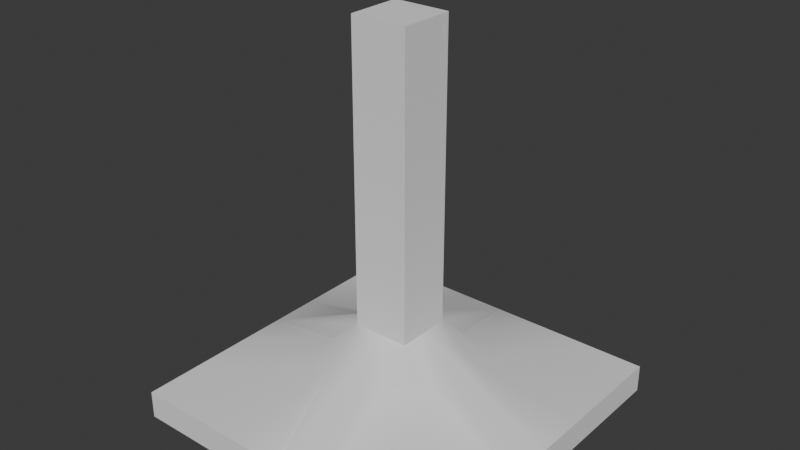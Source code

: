 # Source: spinnerStand.blend  (saved by Blender 5.1.30; exported with 4.5.12 LTS)
import bpy
from mathutils import Matrix  # noqa: F401  (used for matrix-valued properties, if any)

bpy.ops.wm.read_factory_settings(use_empty=True)
scene = bpy.context.scene
scene.name = 'Scene'

# ---- collections
col_collection = bpy.data.collections.new('Collection'); scene.collection.children.link(col_collection)

# ---- node groups
ng_smooth_by_angle = bpy.data.node_groups.new('Smooth by Angle', 'GeometryNodeTree')
_s = ng_smooth_by_angle.interface.new_socket(name='Mesh', in_out='OUTPUT', socket_type='NodeSocketGeometry')
_s = ng_smooth_by_angle.interface.new_socket(name='Mesh', in_out='INPUT', socket_type='NodeSocketGeometry')
_s = ng_smooth_by_angle.interface.new_socket(name='Angle', in_out='INPUT', socket_type='NodeSocketFloat')
_s.subtype = 'ANGLE'
_s.default_value = 0.5236
_s.min_value = 0.0
_s.max_value = 3.142
_s.description = 'Maximum face angle for smooth edges'
_s = ng_smooth_by_angle.interface.new_socket(name='Ignore Sharpness', in_out='INPUT', socket_type='NodeSocketBool')
_s.force_non_field = True
ng_smooth_by_angle.is_modifier = True
_N = ng_smooth_by_angle.nodes; _L = ng_smooth_by_angle.links
n0 = _N.new('GeometryNodeSetShadeSmooth'); n0.name = 'Set Shade Smooth'; n0.location = (120, -80)
n0.domain = 'EDGE'
n1 = _N.new('GeometryNodeSetShadeSmooth'); n1.name = 'Set Shade Smooth.001'; n1.location = (300, -80)
n2 = _N.new('NodeGroupOutput'); n2.name = 'Group Output'; n2.location = (480, -80)
n3 = _N.new('GeometryNodeInputMeshEdgeAngle'); n3.name = 'Edge Angle'; n3.location = (-440, -240)
n4 = _N.new('NodeGroupInput'); n4.name = 'Group Input'; n4.location = (-80, -80)
n5 = _N.new('GeometryNodeInputEdgeSmooth'); n5.name = 'Is Edge Smooth'; n5.location = (-260, -120)
n6 = _N.new('GeometryNodeInputShadeSmooth'); n6.name = 'Is Shade Smooth'; n6.location = (-440, -397)
n7 = _N.new('FunctionNodeCompare'); n7.name = 'Compare'; n7.location = (-260, -260)
n7.operation = 'LESS_EQUAL'
n7.inputs[6].default_value = (0.0, 0.0, 0.0, 0.0)
n7.inputs[7].default_value = (0.0, 0.0, 0.0, 0.0)
n8 = _N.new('FunctionNodeBooleanMath'); n8.name = 'Boolean Math.001'; n8.location = (-80, -260)
n9 = _N.new('NodeGroupInput'); n9.name = 'Group Input.001'; n9.location = (-440, -329)
n10 = _N.new('NodeGroupInput'); n10.name = 'Group Input.002'; n10.location = (-259, -189)
n11 = _N.new('FunctionNodeBooleanMath'); n11.name = 'Boolean Math'; n11.location = (-80, -149)
n11.operation = 'OR'
n12 = _N.new('FunctionNodeBooleanMath'); n12.name = 'Boolean Math.002'; n12.location = (-260, -380)
n12.operation = 'OR'
n13 = _N.new('NodeGroupInput'); n13.name = 'Group Input.003'; n13.location = (-440, -460)
_L.new(n3.outputs[0], n7.inputs[0])
_L.new(n1.outputs[0], n2.inputs[0])
_L.new(n9.outputs[1], n7.inputs[1])
_L.new(n7.outputs[0], n8.inputs[0])
_L.new(n4.outputs[0], n0.inputs[0])
_L.new(n0.outputs[0], n1.inputs[0])
_L.new(n8.outputs[0], n0.inputs[2])
_L.new(n10.outputs[2], n11.inputs[1])
_L.new(n5.outputs[0], n11.inputs[0])
_L.new(n11.outputs[0], n0.inputs[1])
_L.new(n13.outputs[2], n12.inputs[1])
_L.new(n6.outputs[0], n12.inputs[0])
_L.new(n12.outputs[0], n8.inputs[1])
n2.is_active_output = True

# ---- world
world_world = bpy.data.worlds.new('World'); scene.world = world_world
world_world.use_nodes = True; world_world.node_tree.nodes.clear()
_N = world_world.node_tree.nodes; _L = world_world.node_tree.links
n0 = _N.new('ShaderNodeOutputWorld'); n0.name = 'World Output'; n0.location = (200, 100)
n1 = _N.new('ShaderNodeBackground'); n1.name = 'Background'; n1.location = (-200, 100)
n1.inputs[0].default_value = (0.05088, 0.05088, 0.05088, 1.0)
_L.new(n1.outputs[0], n0.inputs[0])
n0.is_active_output = True
world_world.color = (0.05088, 0.05088, 0.05088)
world_world.sun_shadow_jitter_overblur = 0.0

# ---- meshes
me_cube_001 = bpy.data.meshes.new('Cube.001')
me_cube_001.from_pydata([(-3.332e-09, -1.783, 0.3109), (-1.783, -1.783, 0.3109), (1.783, 0.0, 0.3109), (-1.783, 1.783, 0.3109), (-3.332e-09, 1.783, 0.3109), (1.783, -1.783, 0.3109), (-1.783, 0.0, 0.3109), (1.783, 1.783, 0.3109), (-1.783, -1.783, 0.0121), (-1.783, 1.783, 0.0121), (1.783, 1.783, 0.0121), (1.783, -1.783, 0.0121), (-1.783, 1.157, 0.3109), (-0.3045, 0.0, 1.0), (-1.783, 0.532, 0.3109), (0.3045, 0.0, 1.0), (0.0, 0.2984, 1.0), (0.5428, 1.783, 0.3109), (0.0, -0.2984, 1.0), (0.5428, -1.783, 0.3109), (1.783, -0.532, 0.3109), (1.783, 0.532, 0.3109), (-0.5428, 1.783, 0.3109), (-0.5428, -1.783, 0.3109), (-1.783, -0.532, 0.3109), (0.3045, -0.2984, 1.0), (0.3045, 0.2984, 1.0), (-0.3045, 0.2984, 1.0), (-0.3045, -0.2984, 1.0), (-0.3045, 0.0, 4.174), (0.0, 0.0, 4.174), (0.0, 0.2984, 4.174), (0.3045, 0.0, 4.174), (0.0, -0.2984, 4.174), (0.3045, -0.2984, 4.174), (0.3045, 0.2984, 4.174), (-0.3045, 0.2984, 4.174), (-0.3045, -0.2984, 4.174), (-1.163, 1.783, 0.3109), (-0.3045, 0.6492, 0.6853), (-0.6523, 0.2984, 0.6853), (-0.6523, 0.6492, 0.528), (1.163, 1.783, 0.3109), (1.783, 1.157, 0.3109), (0.3045, 0.6492, 0.6853), (0.6523, 0.2984, 0.6853), (0.6523, 0.6492, 0.528), (1.783, -1.157, 0.3109), (1.163, -1.783, 0.3109), (0.3045, -0.6492, 0.6853), (0.6523, -0.2984, 0.6853), (0.6523, -0.6492, 0.528), (-1.163, -1.783, 0.3109), (-1.783, -1.157, 0.3109), (-0.3045, -0.6492, 0.6853), (-0.6523, -0.2984, 0.6853), (-0.6523, -0.6492, 0.528), (-0.3045, 0.0, 2.587), (-0.3045, -0.2984, 2.587), (0.3045, 0.0, 2.587), (0.3045, 0.2984, 2.587), (0.0, 0.2984, 2.587), (0.0, -0.2984, 2.587), (0.3045, -0.2984, 2.587), (-0.3045, 0.2984, 2.587), (-0.3045, 0.0, 1.794), (0.3045, 0.0, 1.794), (-0.3045, -0.2984, 1.794), (0.3045, 0.2984, 1.794), (0.0, 0.2984, 1.794), (0.0, -0.2984, 1.794), (0.3045, -0.2984, 1.794), (-0.3045, 0.2984, 1.794), (-0.3045, -0.2984, 3.381), (0.3045, 0.2984, 3.381), (0.0, 0.2984, 3.381), (0.0, -0.2984, 3.381), (0.3045, -0.2984, 3.381), (-0.3045, 0.2984, 3.381), (-0.3045, 0.0, 3.381), (0.3045, 0.0, 3.381), (-0.3045, -0.2984, 3.777), (0.3045, 0.2984, 3.777), (0.0, 0.2984, 3.777), (0.0, -0.2984, 3.777), (0.3045, -0.2984, 3.777), (-0.3045, 0.2984, 3.777), (-0.3045, 0.0, 3.777), (0.3045, 0.0, 3.777), (-0.3045, 0.0, 1.415), (0.3045, 0.0, 1.415), (-0.3045, -0.2984, 1.415), (0.3045, 0.2984, 1.415), (0.0, 0.2984, 1.415), (0.0, -0.2984, 1.415), (0.3045, -0.2984, 1.415), (-0.3045, 0.2984, 1.415)], [], [(8, 1, 53, 24, 6, 14, 12, 3, 9), (9, 3, 38, 22, 4, 17, 42, 7, 10), (10, 7, 43, 21, 2, 20, 47, 5, 11), (11, 5, 48, 19, 0, 23, 52, 1, 8), (2, 15, 25, 50, 20), (56, 53, 1, 52), (51, 49, 19, 48), (27, 40, 14, 6, 13), (81, 84, 33, 37), (25, 18, 0, 19, 49), (82, 83, 31, 35), (21, 45, 26, 15, 2), (46, 44, 26, 45), (17, 4, 16, 26, 44), (87, 81, 37, 29), (4, 22, 39, 27, 16), (41, 12, 14, 40), (18, 28, 54, 23, 0), (88, 82, 35, 32), (13, 6, 24, 55, 28), (35, 31, 30, 32), (32, 30, 33, 34), (31, 36, 29, 30), (30, 29, 37, 33), (84, 85, 34, 33), (85, 88, 32, 34), (83, 86, 36, 31), (86, 87, 29, 36), (39, 41, 40, 27), (22, 38, 41, 39), (38, 3, 12, 41), (43, 46, 45, 21), (7, 42, 46, 43), (42, 17, 44, 46), (47, 51, 48, 5), (20, 50, 51, 47), (50, 25, 49, 51), (54, 56, 52, 23), (28, 55, 56, 54), (55, 24, 53, 56), (72, 65, 57, 64), (69, 72, 64, 61), (71, 66, 59, 63), (70, 71, 63, 62), (66, 68, 60, 59), (65, 67, 58, 57), (68, 69, 61, 60), (67, 70, 62, 58), (91, 94, 70, 67), (92, 93, 69, 68), (89, 91, 67, 65), (90, 92, 68, 66), (94, 95, 71, 70), (95, 90, 66, 71), (93, 96, 72, 69), (96, 89, 65, 72), (64, 57, 79, 78), (61, 64, 78, 75), (63, 59, 80, 77), (62, 63, 77, 76), (59, 60, 74, 80), (57, 58, 73, 79), (60, 61, 75, 74), (58, 62, 76, 73), (78, 79, 87, 86), (75, 78, 86, 83), (77, 80, 88, 85), (76, 77, 85, 84), (80, 74, 82, 88), (79, 73, 81, 87), (74, 75, 83, 82), (73, 76, 84, 81), (27, 13, 89, 96), (16, 27, 96, 93), (25, 15, 90, 95), (18, 25, 95, 94), (15, 26, 92, 90), (13, 28, 91, 89), (26, 16, 93, 92), (28, 18, 94, 91)])
me_cube_001.polygons.foreach_set('use_smooth', [True] * 80)
_uv = me_cube_001.uv_layers.new(name='UVMap')
_uv.uv.foreach_set('vector', [0.5, 0.0, 0.625, 0.0, 0.625, 0.03125, 0.625, 0.0625, 0.625, 0.125, 0.625, 0.1875, 0.625, 0.2188, 0.625, 0.25, 0.5, 0.25, 0.5, 0.25, 0.625, 0.25, 0.625, 0.2812, 0.625, 0.3125, 0.625, 0.375, 0.625, 0.4375, 0.625, 0.4688, 0.625, 0.5, 0.5, 0.5, 0.5, 0.5, 0.625, 0.5, 0.625, 0.5312, 0.625, 0.5625, 0.625, 0.625, 0.625, 0.6875, 0.625, 0.7188, 0.625, 0.75, 0.5, 0.75, 0.5, 0.75, 0.625, 0.75, 0.625, 0.7812, 0.625, 0.8125, 0.625, 0.875, 0.625, 0.9375, 0.625, 0.9688, 0.625, 1.0, 0.5, 1.0, 0.625, 0.625, 0.6875, 0.625, 0.6875, 0.6875, 0.6562, 0.6875, 0.625, 0.6875, 0.8438, 0.7188, 0.875, 0.7188, 0.875, 0.75, 0.8438, 0.75, 0.6562, 0.7188, 0.6875, 0.7188, 0.6875, 0.75, 0.6562, 0.75, 0.8125, 0.5625, 0.8438, 0.5625, 0.875, 0.5625, 0.875, 0.625, 0.8125, 0.625, 0.8125, 0.6875, 0.75, 0.6875, 0.75, 0.6875, 0.8125, 0.6875, 0.6875, 0.6875, 0.75, 0.6875, 0.75, 0.75, 0.6875, 0.75, 0.6875, 0.7188, 0.6875, 0.5625, 0.75, 0.5625, 0.75, 0.5625, 0.6875, 0.5625, 0.625, 0.5625, 0.6562, 0.5625, 0.6875, 0.5625, 0.6875, 0.625, 0.625, 0.625, 0.6562, 0.5312, 0.6875, 0.5312, 0.6875, 0.5625, 0.6562, 0.5625, 0.6875, 0.5, 0.75, 0.5, 0.75, 0.5625, 0.6875, 0.5625, 0.6875, 0.5312, 0.8125, 0.625, 0.8125, 0.6875, 0.8125, 0.6875, 0.8125, 0.625, 0.75, 0.5, 0.8125, 0.5, 0.8125, 0.5312, 0.8125, 0.5625, 0.75, 0.5625, 0.8438, 0.5312, 0.875, 0.5312, 0.875, 0.5625, 0.8438, 0.5625, 0.75, 0.6875, 0.8125, 0.6875, 0.8125, 0.7188, 0.8125, 0.75, 0.75, 0.75, 0.6875, 0.625, 0.6875, 0.5625, 0.6875, 0.5625, 0.6875, 0.625, 0.8125, 0.625, 0.875, 0.625, 0.875, 0.6875, 0.8438, 0.6875, 0.8125, 0.6875, 0.6875, 0.5625, 0.75, 0.5625, 0.75, 0.625, 0.6875, 0.625, 0.6875, 0.625, 0.75, 0.625, 0.75, 0.6875, 0.6875, 0.6875, 0.75, 0.5625, 0.8125, 0.5625, 0.8125, 0.625, 0.75, 0.625, 0.75, 0.625, 0.8125, 0.625, 0.8125, 0.6875, 0.75, 0.6875, 0.75, 0.6875, 0.6875, 0.6875, 0.6875, 0.6875, 0.75, 0.6875, 0.6875, 0.6875, 0.6875, 0.625, 0.6875, 0.625, 0.6875, 0.6875, 0.75, 0.5625, 0.8125, 0.5625, 0.8125, 0.5625, 0.75, 0.5625, 0.8125, 0.5625, 0.8125, 0.625, 0.8125, 0.625, 0.8125, 0.5625, 0.8125, 0.5312, 0.8438, 0.5312, 0.8438, 0.5625, 0.8125, 0.5625, 0.8125, 0.5, 0.8438, 0.5, 0.8438, 0.5312, 0.8125, 0.5312, 0.8438, 0.5, 0.875, 0.5, 0.875, 0.5312, 0.8438, 0.5312, 0.625, 0.5312, 0.6562, 0.5312, 0.6562, 0.5625, 0.625, 0.5625, 0.625, 0.5, 0.6562, 0.5, 0.6562, 0.5312, 0.625, 0.5312, 0.6562, 0.5, 0.6875, 0.5, 0.6875, 0.5312, 0.6562, 0.5312, 0.625, 0.7188, 0.6562, 0.7188, 0.6562, 0.75, 0.625, 0.75, 0.625, 0.6875, 0.6562, 0.6875, 0.6562, 0.7188, 0.625, 0.7188, 0.6562, 0.6875, 0.6875, 0.6875, 0.6875, 0.7188, 0.6562, 0.7188, 0.8125, 0.7188, 0.8438, 0.7188, 0.8438, 0.75, 0.8125, 0.75, 0.8125, 0.6875, 0.8438, 0.6875, 0.8438, 0.7188, 0.8125, 0.7188, 0.8438, 0.6875, 0.875, 0.6875, 0.875, 0.7188, 0.8438, 0.7188, 0.8125, 0.5625, 0.8125, 0.625, 0.8125, 0.625, 0.8125, 0.5625, 0.75, 0.5625, 0.8125, 0.5625, 0.8125, 0.5625, 0.75, 0.5625, 0.6875, 0.6875, 0.6875, 0.625, 0.6875, 0.625, 0.6875, 0.6875, 0.75, 0.6875, 0.6875, 0.6875, 0.6875, 0.6875, 0.75, 0.6875, 0.6875, 0.625, 0.6875, 0.5625, 0.6875, 0.5625, 0.6875, 0.625, 0.8125, 0.625, 0.8125, 0.6875, 0.8125, 0.6875, 0.8125, 0.625, 0.6875, 0.5625, 0.75, 0.5625, 0.75, 0.5625, 0.6875, 0.5625, 0.8125, 0.6875, 0.75, 0.6875, 0.75, 0.6875, 0.8125, 0.6875, 0.8125, 0.6875, 0.75, 0.6875, 0.75, 0.6875, 0.8125, 0.6875, 0.6875, 0.5625, 0.75, 0.5625, 0.75, 0.5625, 0.6875, 0.5625, 0.8125, 0.625, 0.8125, 0.6875, 0.8125, 0.6875, 0.8125, 0.625, 0.6875, 0.625, 0.6875, 0.5625, 0.6875, 0.5625, 0.6875, 0.625, 0.75, 0.6875, 0.6875, 0.6875, 0.6875, 0.6875, 0.75, 0.6875, 0.6875, 0.6875, 0.6875, 0.625, 0.6875, 0.625, 0.6875, 0.6875, 0.75, 0.5625, 0.8125, 0.5625, 0.8125, 0.5625, 0.75, 0.5625, 0.8125, 0.5625, 0.8125, 0.625, 0.8125, 0.625, 0.8125, 0.5625, 0.8125, 0.5625, 0.8125, 0.625, 0.8125, 0.625, 0.8125, 0.5625, 0.75, 0.5625, 0.8125, 0.5625, 0.8125, 0.5625, 0.75, 0.5625, 0.6875, 0.6875, 0.6875, 0.625, 0.6875, 0.625, 0.6875, 0.6875, 0.75, 0.6875, 0.6875, 0.6875, 0.6875, 0.6875, 0.75, 0.6875, 0.6875, 0.625, 0.6875, 0.5625, 0.6875, 0.5625, 0.6875, 0.625, 0.8125, 0.625, 0.8125, 0.6875, 0.8125, 0.6875, 0.8125, 0.625, 0.6875, 0.5625, 0.75, 0.5625, 0.75, 0.5625, 0.6875, 0.5625, 0.8125, 0.6875, 0.75, 0.6875, 0.75, 0.6875, 0.8125, 0.6875, 0.8125, 0.5625, 0.8125, 0.625, 0.8125, 0.625, 0.8125, 0.5625, 0.75, 0.5625, 0.8125, 0.5625, 0.8125, 0.5625, 0.75, 0.5625, 0.6875, 0.6875, 0.6875, 0.625, 0.6875, 0.625, 0.6875, 0.6875, 0.75, 0.6875, 0.6875, 0.6875, 0.6875, 0.6875, 0.75, 0.6875, 0.6875, 0.625, 0.6875, 0.5625, 0.6875, 0.5625, 0.6875, 0.625, 0.8125, 0.625, 0.8125, 0.6875, 0.8125, 0.6875, 0.8125, 0.625, 0.6875, 0.5625, 0.75, 0.5625, 0.75, 0.5625, 0.6875, 0.5625, 0.8125, 0.6875, 0.75, 0.6875, 0.75, 0.6875, 0.8125, 0.6875, 0.8125, 0.5625, 0.8125, 0.625, 0.8125, 0.625, 0.8125, 0.5625, 0.75, 0.5625, 0.8125, 0.5625, 0.8125, 0.5625, 0.75, 0.5625, 0.6875, 0.6875, 0.6875, 0.625, 0.6875, 0.625, 0.6875, 0.6875, 0.75, 0.6875, 0.6875, 0.6875, 0.6875, 0.6875, 0.75, 0.6875, 0.6875, 0.625, 0.6875, 0.5625, 0.6875, 0.5625, 0.6875, 0.625, 0.8125, 0.625, 0.8125, 0.6875, 0.8125, 0.6875, 0.8125, 0.625, 0.6875, 0.5625, 0.75, 0.5625, 0.75, 0.5625, 0.6875, 0.5625, 0.8125, 0.6875, 0.75, 0.6875, 0.75, 0.6875, 0.8125, 0.6875])
me_cube_001.update()

# ---- objects
ob_cube = bpy.data.objects.new('Cube', me_cube_001)

# ---- transforms, parenting, visibility, modifiers, constraints
ob_cube.location = (0.0, 0.0, 0.0)
_m = ob_cube.modifiers.new('Smooth by Angle', 'NODES')
_m.node_group = ng_smooth_by_angle
_m.use_pin_to_last = True
_m.show_group_selector = False

# ---- collection membership
col_collection.objects.link(ob_cube)

# ---- scene / render settings (as saved in the file)
scene.frame_start = 1; scene.frame_end = 250; scene.frame_set(1)
scene.render.engine = 'BLENDER_EEVEE_NEXT'
scene.render.bake_bias = 0.0
scene.render.bake_samples = 0
scene.cycles.sampling_pattern = 'TABULATED_SOBOL'
scene.eevee.use_volume_custom_range = False
bpy.context.view_layer.update()

# ---- added for rendering (the .blend has no active camera and no usable light): camera, sun
cam_auto = bpy.data.cameras.new('AutoCamera')
cam_auto.lens = 50.0
cam_auto.sensor_width = 36.0
cam_auto.clip_end = 1000.0
ob_auto_camera = bpy.data.objects.new('AutoCamera', cam_auto)
scene.collection.objects.link(ob_auto_camera)
ob_auto_camera.location = (6.04884, -7.25861, 6.93221)
ob_auto_camera.rotation_euler = (1.09748, -7.21219e-08, 0.694738)
scene.camera = ob_auto_camera
light_auto_sun = bpy.data.lights.new('AutoSun', 'SUN')
light_auto_sun.energy = 3.0
light_auto_sun.angle = 0.0523599
ob_auto_sun = bpy.data.objects.new('AutoSun', light_auto_sun)
scene.collection.objects.link(ob_auto_sun)
ob_auto_sun.rotation_euler = (0.872665, 0.174533, 0.523599)
bpy.context.view_layer.update()
